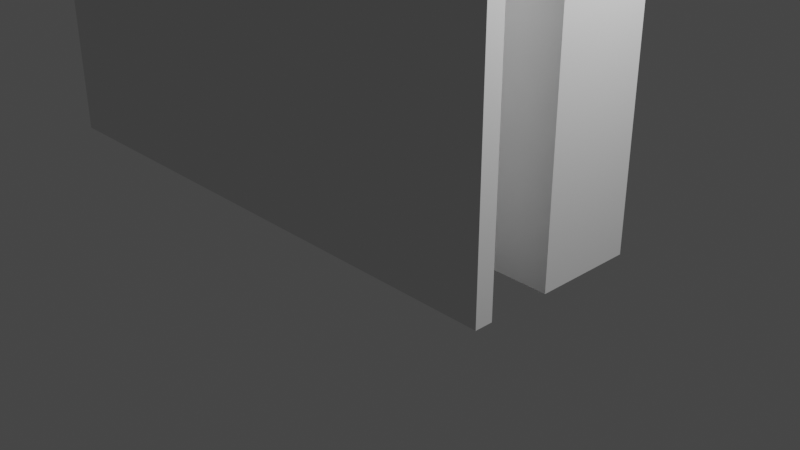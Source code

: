 # Source: nodecase2.blend  (saved by Blender 2.82.7; exported with 4.5.12 LTS)
import bpy
from mathutils import Matrix  # noqa: F401  (used for matrix-valued properties, if any)

bpy.ops.wm.read_factory_settings(use_empty=True)
scene = bpy.context.scene
scene.name = 'Scene'

# ---- collections
col_collection = bpy.data.collections.new('Collection'); scene.collection.children.link(col_collection)

# ---- world
world_world = bpy.data.worlds.new('World'); scene.world = world_world
world_world.use_nodes = True; world_world.node_tree.nodes.clear()
_N = world_world.node_tree.nodes; _L = world_world.node_tree.links
n0 = _N.new('ShaderNodeOutputWorld'); n0.name = 'World Output'; n0.location = (300, 300)
n1 = _N.new('ShaderNodeBackground'); n1.name = 'Background'; n1.location = (10, 300)
n1.inputs[0].default_value = (0.05088, 0.05088, 0.05088, 1.0)
_L.new(n1.outputs[0], n0.inputs[0])
n0.is_active_output = True
world_world.color = (0.05088, 0.05088, 0.05088)
world_world.use_sun_shadow = False
world_world.sun_shadow_jitter_overblur = 0.0

# ---- cameras
cam_camera = bpy.data.cameras.new('Camera')
cam_camera.clip_end = 100.0
cam_camera.ortho_scale = 7.314

# ---- lights
light_light = bpy.data.lights.new('Light', 'POINT')
light_light.transmission_factor = 0.0
light_light.energy = 1000.0
light_light.shadow_soft_size = 0.1
light_light.shadow_maximum_resolution = 0.006
light_light.use_absolute_resolution = True

# ---- meshes
me_plane = bpy.data.meshes.new('Plane')
me_plane.from_pydata([(-1.0, -0.1, 0.0), (1.0, -0.1, 0.0), (-1.0, 0.9, 0.0), (1.0, 0.9, 0.0), (2.0, -0.1, 0.0), (2.0, 0.9, 0.0), (-1.0, -0.8, 0.0), (1.0, -0.8, 0.0), (-1.0, -1.0, 0.0), (1.0, -1.0, 0.0), (2.0, -0.8, 0.0), (2.0, -1.0, 0.0), (-1.4, 0.2, 0.0), (-1.4, 0.9, 0.0), (-1.4, -0.8, 0.0), (-1.4, -1.0, 0.0), (-2.5, 0.2, 0.0), (-2.0, 0.9, 0.0), (-2.5, -0.8, 0.0), (-2.0, -1.0, 0.0), (-4.3, -0.1, 0.0), (-4.3, 0.9, 0.0), (-4.3, -0.8, 0.0), (-4.3, -1.0, 0.0), (-4.4, -0.1, 0.0), (-4.4, 0.9, 0.0), (-4.4, -0.8, 0.0), (-4.4, -1.0, 0.0), (-1.0, 1.0, 0.0), (1.0, 1.0, 0.0), (2.0, 1.0, 0.0), (-1.4, 1.0, 0.0), (-2.0, 1.0, 0.0), (-4.3, 1.0, 0.0), (-4.4, 1.0, 0.0), (1.1, -0.1, 0.0), (1.1, -0.8, 0.0), (-1.0, 0.9, 0.1), (-1.0, -0.1, 0.1), (1.0, -0.1, 0.1), (1.0, 0.9, 0.1), (2.0, -0.1, 0.1), (2.0, 0.9, 0.1), (-1.0, -0.8, 0.1), (1.0, -0.8, 0.1), (-1.0, -1.0, 0.1), (1.0, -1.0, 0.1), (2.0, -1.0, 0.1), (2.0, -0.8, 0.1), (-1.4, 0.9, 0.1), (-1.4, 0.2, 0.1), (-1.4, -0.8, 0.1), (-1.4, -1.0, 0.1), (-2.0, 0.9, 0.1), (-2.5, 0.2, 0.1), (-2.5, -0.8, 0.1), (-2.0, -1.0, 0.1), (-4.3, 0.9, 0.1), (-4.3, -0.1, 0.1), (-4.3, -0.8, 0.1), (-4.3, -1.0, 0.1), (-4.4, 0.9, 0.1), (-4.4, -0.1, 0.1), (-4.4, -0.8, 0.1), (-4.4, -1.0, 0.1), (1.0, 1.0, 0.1), (-1.0, 1.0, 0.1), (2.0, 1.0, 0.1), (-1.4, 1.0, 0.1), (-2.0, 1.0, 0.1), (-4.3, 1.0, 0.1), (-4.4, 1.0, 0.1), (1.1, -0.8, 0.1), (1.1, -0.1, 0.1), (1.0, -0.1, 8.0), (1.0, 0.9, 8.0), (-1.0, 0.9, 8.0), (2.0, -0.1, 8.0), (2.0, 0.9, 8.0), (-1.0, -0.8, 8.0), (1.0, -0.8, 8.0), (-1.0, -1.0, 8.0), (1.0, -1.0, 8.0), (2.0, -1.0, 8.0), (2.0, -0.8, 8.0), (-1.4, -0.8, 8.0), (-1.4, -1.0, 8.0), (-1.4, 0.9, 8.0), (-2.5, -0.8, 8.0), (-2.0, -1.0, 8.0), (-2.0, 0.9, 8.0), (-4.3, 0.9, 8.0), (-4.3, -0.1, 8.0), (-4.3, -0.8, 8.0), (-4.3, -1.0, 8.0), (-4.4, 0.9, 8.0), (-4.4, -0.1, 8.0), (-4.4, -0.8, 8.0), (-4.4, -1.0, 8.0), (1.0, 1.0, 8.0), (-1.0, 1.0, 8.0), (2.0, 1.0, 8.0), (-1.4, 1.0, 8.0), (-2.0, 1.0, 8.0), (-4.3, 1.0, 8.0), (-4.4, 1.0, 8.0), (1.1, -0.8, 8.0), (1.1, -0.1, 8.0)], [], [(0, 2, 3, 1), (1, 7, 6, 0), (7, 9, 8, 6), (8, 15, 14, 6), (6, 14, 12, 0), (0, 12, 13, 2), (15, 19, 18, 14), (38, 39, 40, 37), (12, 16, 17, 13), (19, 23, 22, 18), (18, 22, 20, 16), (16, 20, 21, 17), (23, 27, 26, 22), (22, 26, 24, 20), (20, 24, 25, 21), (21, 33, 32, 17), (2, 28, 29, 3), (25, 34, 33, 21), (3, 29, 30, 5), (13, 31, 28, 2), (17, 32, 31, 13), (1, 35, 36, 7), (39, 38, 43, 44), (3, 5, 4, 35, 1), (7, 36, 10, 11, 9), (53, 49, 87, 90), (46, 47, 83, 82), (43, 38, 50, 51), (38, 37, 49, 50), (42, 67, 101, 78), (50, 49, 53, 54), (64, 60, 94, 98), (55, 54, 58, 59), (54, 53, 57, 58), (47, 48, 84, 83), (71, 61, 95, 105), (56, 52, 86, 89), (51, 55, 88, 85), (63, 64, 98, 97), (62, 63, 97, 96), (45, 46, 82, 81), (61, 62, 96, 95), (39, 44, 80, 74), (57, 53, 90, 91), (70, 71, 105, 104), (49, 37, 76, 87), (16, 12, 50, 54), (4, 5, 42, 41), (11, 10, 48, 47), (29, 28, 66, 65), (25, 24, 62, 61), (9, 11, 47, 46), (30, 29, 65, 67), (24, 26, 63, 62), (28, 31, 68, 66), (10, 36, 72, 48), (18, 16, 54, 55), (26, 27, 64, 63), (34, 25, 61, 71), (12, 14, 51, 50), (31, 32, 69, 68), (35, 4, 41, 73), (5, 30, 67, 42), (32, 33, 70, 69), (8, 9, 46, 45), (14, 18, 55, 51), (27, 23, 60, 64), (23, 19, 56, 60), (33, 34, 71, 70), (19, 15, 52, 56), (36, 35, 73, 72), (15, 8, 45, 52), (80, 79, 81, 82), (81, 79, 85, 86), (86, 85, 88, 89), (89, 88, 93, 94), (94, 93, 97, 98), (93, 92, 96, 97), (92, 91, 95, 96), (91, 90, 103, 104), (76, 75, 99, 100), (95, 91, 104, 105), (75, 78, 101, 99), (87, 76, 100, 102), (90, 87, 102, 103), (74, 80, 106, 107), (75, 74, 107, 77, 78), (80, 82, 83, 84, 106), (58, 57, 91, 92), (72, 73, 107, 106), (65, 66, 100, 99), (40, 39, 74, 75), (59, 58, 92, 93), (67, 65, 99, 101), (37, 40, 75, 76), (43, 51, 85, 79), (66, 68, 102, 100), (41, 42, 78, 77), (55, 59, 93, 88), (48, 72, 106, 84), (52, 45, 81, 86), (68, 69, 103, 102), (60, 56, 89, 94), (73, 41, 77, 107), (69, 70, 104, 103), (44, 43, 79, 80)])
_uv = me_plane.uv_layers.new(name='UVMap')
_uv.uv.foreach_set('vector', [0.0, 0.0, 0.0, 1.0, 1.0, 1.0, 1.0, 0.0, 1.0, 0.0, 1.0, 0.0, 0.0, 0.0, 0.0, 0.0, 1.0, 0.0, 1.0, 0.0, 0.0, 0.0, 0.0, 0.0, 0.0, 0.0, 0.0, 0.0, 0.0, 0.0, 0.0, 0.0, 0.0, 0.0, 0.0, 0.0, 0.0, 0.0, 0.0, 0.0, 0.0, 0.0, 0.0, 0.0, 0.0, 1.0, 0.0, 1.0, 0.0, 0.0, 0.0, 0.0, 0.0, 0.0, 0.0, 0.0, 0.0, 0.0, 1.0, 0.0, 1.0, 1.0, 0.0, 1.0, 0.0, 0.0, 0.0, 0.0, 0.0, 1.0, 0.0, 1.0, 0.0, 0.0, 0.0, 0.0, 0.0, 0.0, 0.0, 0.0, 0.0, 0.0, 0.0, 0.0, 0.0, 0.0, 0.0, 0.0, 0.0, 0.0, 0.0, 0.0, 0.0, 1.0, 0.0, 1.0, 0.0, 0.0, 0.0, 0.0, 0.0, 0.0, 0.0, 0.0, 0.0, 0.0, 0.0, 0.0, 0.0, 0.0, 0.0, 0.0, 0.0, 0.0, 0.0, 0.0, 0.0, 1.0, 0.0, 1.0, 0.0, 1.0, 0.0, 1.0, 0.0, 1.0, 0.0, 1.0, 0.0, 1.0, 0.0, 1.0, 1.0, 1.0, 1.0, 1.0, 0.0, 1.0, 0.0, 1.0, 0.0, 1.0, 0.0, 1.0, 1.0, 1.0, 1.0, 1.0, 1.0, 1.0, 1.0, 1.0, 0.0, 1.0, 0.0, 1.0, 0.0, 1.0, 0.0, 1.0, 0.0, 1.0, 0.0, 1.0, 0.0, 1.0, 0.0, 1.0, 1.0, 0.0, 1.0, 0.0, 1.0, 0.0, 1.0, 0.0, 1.0, 0.0, 0.0, 0.0, 0.0, 0.0, 1.0, 0.0, 1.0, 1.0, 1.0, 1.0, 0.0, 0.0, 1.0, 0.0, 1.0, 0.0, 1.0, 0.0, 1.0, 0.0, 0.0, 0.0, 0.0, 0.0, 1.0, 0.0, 0.0, 1.0, 0.0, 1.0, 0.0, 1.0, 0.0, 1.0, 1.0, 0.0, 0.0, 0.0, 0.0, 0.0, 1.0, 0.0, 0.0, 0.0, 0.0, 0.0, 0.0, 0.0, 0.0, 0.0, 0.0, 0.0, 0.0, 1.0, 0.0, 1.0, 0.0, 0.0, 1.0, 1.0, 1.0, 1.0, 1.0, 1.0, 1.0, 1.0, 0.0, 0.0, 0.0, 1.0, 0.0, 1.0, 0.0, 0.0, 0.0, 0.0, 0.0, 0.0, 0.0, 0.0, 0.0, 0.0, 0.0, 0.0, 0.0, 0.0, 0.0, 0.0, 0.0, 0.0, 0.0, 0.0, 0.0, 1.0, 0.0, 1.0, 0.0, 0.0, 0.0, 0.0, 0.0, 0.0, 0.0, 0.0, 0.0, 0.0, 0.0, 1.0, 0.0, 1.0, 0.0, 1.0, 0.0, 1.0, 0.0, 0.0, 0.0, 0.0, 0.0, 0.0, 0.0, 0.0, 0.0, 0.0, 0.0, 0.0, 0.0, 0.0, 0.0, 0.0, 0.0, 0.0, 0.0, 0.0, 0.0, 0.0, 0.0, 0.0, 0.0, 0.0, 0.0, 0.0, 0.0, 0.0, 0.0, 0.0, 0.0, 0.0, 1.0, 0.0, 1.0, 0.0, 0.0, 0.0, 0.0, 1.0, 0.0, 0.0, 0.0, 0.0, 0.0, 1.0, 1.0, 0.0, 1.0, 0.0, 1.0, 0.0, 1.0, 0.0, 0.0, 1.0, 0.0, 1.0, 0.0, 1.0, 0.0, 1.0, 0.0, 1.0, 0.0, 1.0, 0.0, 1.0, 0.0, 1.0, 0.0, 1.0, 0.0, 1.0, 0.0, 1.0, 0.0, 1.0, 0.0, 0.0, 0.0, 0.0, 0.0, 0.0, 0.0, 0.0, 0.0, 0.0, 1.0, 1.0, 1.0, 1.0, 0.0, 0.0, 0.0, 0.0, 0.0, 0.0, 0.0, 0.0, 0.0, 0.0, 1.0, 1.0, 0.0, 1.0, 0.0, 1.0, 1.0, 1.0, 0.0, 1.0, 0.0, 0.0, 0.0, 0.0, 0.0, 1.0, 1.0, 0.0, 0.0, 0.0, 0.0, 0.0, 1.0, 0.0, 1.0, 1.0, 1.0, 1.0, 1.0, 1.0, 1.0, 1.0, 0.0, 0.0, 0.0, 0.0, 0.0, 0.0, 0.0, 0.0, 0.0, 1.0, 0.0, 1.0, 0.0, 1.0, 0.0, 1.0, 0.0, 0.0, 1.0, 0.0, 1.0, 0.0, 0.0, 0.0, 0.0, 0.0, 0.0, 0.0, 0.0, 0.0, 0.0, 0.0, 0.0, 0.0, 0.0, 0.0, 0.0, 0.0, 0.0, 0.0, 0.0, 1.0, 0.0, 1.0, 0.0, 1.0, 0.0, 1.0, 0.0, 0.0, 0.0, 0.0, 0.0, 0.0, 0.0, 0.0, 0.0, 1.0, 0.0, 1.0, 0.0, 1.0, 0.0, 1.0, 1.0, 0.0, 0.0, 0.0, 0.0, 0.0, 1.0, 0.0, 1.0, 1.0, 1.0, 1.0, 1.0, 1.0, 1.0, 1.0, 0.0, 1.0, 0.0, 1.0, 0.0, 1.0, 0.0, 1.0, 0.0, 0.0, 1.0, 0.0, 1.0, 0.0, 0.0, 0.0, 0.0, 0.0, 0.0, 0.0, 0.0, 0.0, 0.0, 0.0, 0.0, 0.0, 0.0, 0.0, 0.0, 0.0, 0.0, 0.0, 0.0, 0.0, 0.0, 0.0, 0.0, 0.0, 0.0, 0.0, 0.0, 1.0, 0.0, 1.0, 0.0, 1.0, 0.0, 1.0, 0.0, 0.0, 0.0, 0.0, 0.0, 0.0, 0.0, 0.0, 1.0, 0.0, 1.0, 0.0, 1.0, 0.0, 1.0, 0.0, 0.0, 0.0, 0.0, 0.0, 0.0, 0.0, 0.0, 0.0, 1.0, 0.0, 0.0, 0.0, 0.0, 0.0, 1.0, 0.0, 0.0, 0.0, 0.0, 0.0, 0.0, 0.0, 0.0, 0.0, 0.0, 0.0, 0.0, 0.0, 0.0, 0.0, 0.0, 0.0, 0.0, 0.0, 0.0, 0.0, 0.0, 0.0, 0.0, 0.0, 0.0, 0.0, 0.0, 0.0, 0.0, 0.0, 0.0, 0.0, 0.0, 0.0, 0.0, 0.0, 0.0, 0.0, 0.0, 0.0, 0.0, 0.0, 0.0, 1.0, 0.0, 1.0, 0.0, 0.0, 0.0, 1.0, 0.0, 1.0, 0.0, 1.0, 0.0, 1.0, 0.0, 1.0, 1.0, 1.0, 1.0, 1.0, 0.0, 1.0, 0.0, 1.0, 0.0, 1.0, 0.0, 1.0, 0.0, 1.0, 1.0, 1.0, 1.0, 1.0, 1.0, 1.0, 1.0, 1.0, 0.0, 1.0, 0.0, 1.0, 0.0, 1.0, 0.0, 1.0, 0.0, 1.0, 0.0, 1.0, 0.0, 1.0, 0.0, 1.0, 1.0, 0.0, 1.0, 0.0, 1.0, 0.0, 1.0, 0.0, 1.0, 1.0, 1.0, 0.0, 1.0, 0.0, 0.0, 0.0, 1.0, 1.0, 1.0, 0.0, 1.0, 0.0, 0.0, 0.0, 0.0, 0.0, 1.0, 0.0, 0.0, 0.0, 0.0, 1.0, 0.0, 1.0, 0.0, 0.0, 1.0, 0.0, 1.0, 0.0, 1.0, 0.0, 1.0, 0.0, 1.0, 1.0, 0.0, 1.0, 0.0, 1.0, 1.0, 1.0, 1.0, 1.0, 1.0, 0.0, 1.0, 0.0, 1.0, 1.0, 0.0, 0.0, 0.0, 0.0, 0.0, 0.0, 0.0, 0.0, 1.0, 1.0, 1.0, 1.0, 1.0, 1.0, 1.0, 1.0, 0.0, 1.0, 1.0, 1.0, 1.0, 1.0, 0.0, 1.0, 0.0, 0.0, 0.0, 0.0, 0.0, 0.0, 0.0, 0.0, 0.0, 1.0, 0.0, 1.0, 0.0, 1.0, 0.0, 1.0, 0.0, 0.0, 1.0, 1.0, 1.0, 1.0, 0.0, 0.0, 0.0, 0.0, 0.0, 0.0, 0.0, 0.0, 0.0, 0.0, 0.0, 0.0, 1.0, 0.0, 1.0, 0.0, 0.0, 0.0, 0.0, 0.0, 0.0, 0.0, 0.0, 0.0, 0.0, 0.0, 0.0, 1.0, 0.0, 1.0, 0.0, 1.0, 0.0, 1.0, 0.0, 0.0, 0.0, 0.0, 0.0, 0.0, 0.0, 0.0, 1.0, 0.0, 0.0, 0.0, 0.0, 0.0, 1.0, 0.0, 0.0, 1.0, 0.0, 1.0, 0.0, 1.0, 0.0, 1.0, 1.0, 0.0, 0.0, 0.0, 0.0, 0.0, 1.0, 0.0])
me_plane.use_remesh_fix_poles = True
me_plane.use_remesh_preserve_attributes = False
me_plane.use_mirror_vertex_groups = False
me_plane.update()

# ---- objects
ob_light = bpy.data.objects.new('Light', light_light)
ob_camera = bpy.data.objects.new('Camera', cam_camera)
ob_plane = bpy.data.objects.new('Plane', me_plane)

# ---- transforms, parenting, visibility, modifiers, constraints
ob_light.location = (4.076, 1.005, 5.904)
ob_light.rotation_euler = (0.6503, 0.05522, 1.866)
ob_light.lock_rotations_4d = False
ob_light.empty_display_type = 'ARROWS'
ob_light.color = (0.0, 0.0, 0.0, 0.0)
ob_light.lineart.crease_threshold = 0.0
ob_camera.location = (7.359, -6.926, 4.958)
ob_camera.rotation_euler = (1.109, 0.0, 0.8149)
ob_camera.lock_rotations_4d = False
ob_camera.empty_display_type = 'ARROWS'
ob_camera.color = (0.0, 0.0, 0.0, 0.0)
ob_camera.display_type = 'WIRE'
ob_camera.lineart.crease_threshold = 0.0
ob_plane.location = (0.0, 0.0, 0.0)
ob_plane.lineart.crease_threshold = 0.0

# ---- collection membership
col_collection.objects.link(ob_light)
col_collection.objects.link(ob_camera)
col_collection.objects.link(ob_plane)

# ---- scene / render settings (as saved in the file)
scene.camera = ob_camera
scene.frame_start = 1; scene.frame_end = 250; scene.frame_set(1)
scene.render.engine = 'BLENDER_EEVEE_NEXT'
scene.cycles.use_denoising = False
scene.cycles.samples = 128
scene.cycles.sampling_pattern = 'TABULATED_SOBOL'
scene.cycles.use_adaptive_sampling = False
scene.cycles.use_light_tree = False
scene.view_settings.view_transform = 'Filmic'
bpy.context.view_layer.update()
